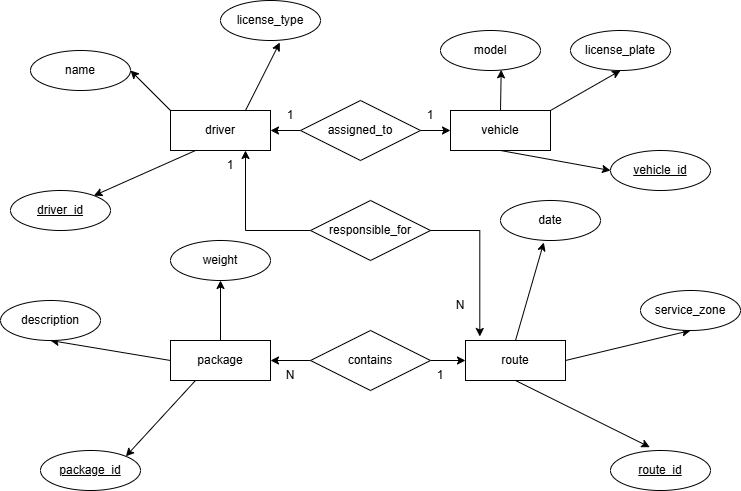

The diagram above was exported from draw.io. Its source (the exported page's mxGraphModel, read from the mxfile embedded in the PNG):
<mxGraphModel dx="1610" dy="518" grid="1" gridSize="10" guides="1" tooltips="1" connect="1" arrows="1" fold="1" page="1" pageScale="1" pageWidth="850" pageHeight="1100" math="0" shadow="0">
  <root>
    <mxCell id="0" />
    <mxCell id="1" parent="0" />
    <mxCell id="H37XjpPnX3lQkXxSs5B0-24" edge="1" parent="1" source="H37XjpPnX3lQkXxSs5B0-1" style="rounded=0;orthogonalLoop=1;jettySize=auto;html=1;exitX=1;exitY=0.5;exitDx=0;exitDy=0;entryX=0.5;entryY=1;entryDx=0;entryDy=0;" target="H37XjpPnX3lQkXxSs5B0-12">
      <mxGeometry relative="1" as="geometry" />
    </mxCell>
    <mxCell id="H37XjpPnX3lQkXxSs5B0-1" parent="1" style="whiteSpace=wrap;html=1;align=center;" value="route" vertex="1">
      <mxGeometry height="40" width="100" x="375" y="360" as="geometry" />
    </mxCell>
    <mxCell id="H37XjpPnX3lQkXxSs5B0-28" edge="1" parent="1" source="H37XjpPnX3lQkXxSs5B0-2" style="rounded=0;orthogonalLoop=1;jettySize=auto;html=1;exitX=1;exitY=0;exitDx=0;exitDy=0;entryX=0.5;entryY=1;entryDx=0;entryDy=0;" target="H37XjpPnX3lQkXxSs5B0-9">
      <mxGeometry relative="1" as="geometry" />
    </mxCell>
    <mxCell id="H37XjpPnX3lQkXxSs5B0-31" edge="1" parent="1" source="H37XjpPnX3lQkXxSs5B0-2" style="rounded=0;orthogonalLoop=1;jettySize=auto;html=1;exitX=0.5;exitY=1;exitDx=0;exitDy=0;entryX=0;entryY=0.5;entryDx=0;entryDy=0;" target="H37XjpPnX3lQkXxSs5B0-8">
      <mxGeometry relative="1" as="geometry" />
    </mxCell>
    <mxCell id="H37XjpPnX3lQkXxSs5B0-2" parent="1" style="whiteSpace=wrap;html=1;align=center;" value="vehicle" vertex="1">
      <mxGeometry height="40" width="100" x="360" y="130" as="geometry" />
    </mxCell>
    <mxCell id="H37XjpPnX3lQkXxSs5B0-21" edge="1" parent="1" source="H37XjpPnX3lQkXxSs5B0-3" style="rounded=0;orthogonalLoop=1;jettySize=auto;html=1;exitX=0;exitY=0.5;exitDx=0;exitDy=0;entryX=0.5;entryY=1;entryDx=0;entryDy=0;" target="H37XjpPnX3lQkXxSs5B0-15">
      <mxGeometry relative="1" as="geometry" />
    </mxCell>
    <mxCell id="H37XjpPnX3lQkXxSs5B0-22" edge="1" parent="1" source="H37XjpPnX3lQkXxSs5B0-3" style="edgeStyle=orthogonalEdgeStyle;rounded=0;orthogonalLoop=1;jettySize=auto;html=1;exitX=0.5;exitY=0;exitDx=0;exitDy=0;entryX=0.5;entryY=1;entryDx=0;entryDy=0;" target="H37XjpPnX3lQkXxSs5B0-16">
      <mxGeometry relative="1" as="geometry" />
    </mxCell>
    <mxCell id="H37XjpPnX3lQkXxSs5B0-42" edge="1" parent="1" source="H37XjpPnX3lQkXxSs5B0-3" style="rounded=0;orthogonalLoop=1;jettySize=auto;html=1;exitX=0.25;exitY=1;exitDx=0;exitDy=0;entryX=1;entryY=0;entryDx=0;entryDy=0;" target="H37XjpPnX3lQkXxSs5B0-14">
      <mxGeometry relative="1" as="geometry" />
    </mxCell>
    <mxCell id="H37XjpPnX3lQkXxSs5B0-3" parent="1" style="whiteSpace=wrap;html=1;align=center;" value="package" vertex="1">
      <mxGeometry height="40" width="100" x="80" y="360" as="geometry" />
    </mxCell>
    <mxCell id="H37XjpPnX3lQkXxSs5B0-18" edge="1" parent="1" source="H37XjpPnX3lQkXxSs5B0-4" style="rounded=0;orthogonalLoop=1;jettySize=auto;html=1;exitX=0;exitY=0;exitDx=0;exitDy=0;entryX=1;entryY=0.5;entryDx=0;entryDy=0;" target="H37XjpPnX3lQkXxSs5B0-6">
      <mxGeometry relative="1" as="geometry" />
    </mxCell>
    <mxCell id="H37XjpPnX3lQkXxSs5B0-19" edge="1" parent="1" source="H37XjpPnX3lQkXxSs5B0-4" style="rounded=0;orthogonalLoop=1;jettySize=auto;html=1;exitX=0.25;exitY=1;exitDx=0;exitDy=0;" target="H37XjpPnX3lQkXxSs5B0-5">
      <mxGeometry relative="1" as="geometry" />
    </mxCell>
    <mxCell id="H37XjpPnX3lQkXxSs5B0-43" edge="1" parent="1" source="H37XjpPnX3lQkXxSs5B0-35" style="edgeStyle=orthogonalEdgeStyle;rounded=0;orthogonalLoop=1;jettySize=auto;html=1;entryX=0.75;entryY=1;entryDx=0;entryDy=0;" target="H37XjpPnX3lQkXxSs5B0-4">
      <mxGeometry relative="1" as="geometry" />
    </mxCell>
    <mxCell id="H37XjpPnX3lQkXxSs5B0-4" parent="1" style="whiteSpace=wrap;html=1;align=center;" value="driver" vertex="1">
      <mxGeometry height="40" width="100" x="80" y="130" as="geometry" />
    </mxCell>
    <mxCell id="H37XjpPnX3lQkXxSs5B0-5" parent="1" style="ellipse;whiteSpace=wrap;html=1;align=center;fontStyle=4;" value="driver_id" vertex="1">
      <mxGeometry height="40" width="100" x="-80" y="210" as="geometry" />
    </mxCell>
    <mxCell id="H37XjpPnX3lQkXxSs5B0-6" parent="1" style="ellipse;whiteSpace=wrap;html=1;align=center;" value="name" vertex="1">
      <mxGeometry height="40" width="100" x="-60" y="70" as="geometry" />
    </mxCell>
    <mxCell id="H37XjpPnX3lQkXxSs5B0-7" parent="1" style="ellipse;whiteSpace=wrap;html=1;align=center;" value="license_type" vertex="1">
      <mxGeometry height="40" width="100" x="130" y="20" as="geometry" />
    </mxCell>
    <mxCell id="H37XjpPnX3lQkXxSs5B0-8" parent="1" style="ellipse;whiteSpace=wrap;html=1;align=center;fontStyle=4;" value="vehicle_id" vertex="1">
      <mxGeometry height="40" width="100" x="520" y="170" as="geometry" />
    </mxCell>
    <mxCell id="H37XjpPnX3lQkXxSs5B0-9" parent="1" style="ellipse;whiteSpace=wrap;html=1;align=center;" value="license_plate" vertex="1">
      <mxGeometry height="40" width="100" x="480" y="50" as="geometry" />
    </mxCell>
    <mxCell id="H37XjpPnX3lQkXxSs5B0-10" parent="1" style="ellipse;whiteSpace=wrap;html=1;align=center;" value="model" vertex="1">
      <mxGeometry height="40" width="100" x="350" y="50" as="geometry" />
    </mxCell>
    <mxCell id="H37XjpPnX3lQkXxSs5B0-11" parent="1" style="ellipse;whiteSpace=wrap;html=1;align=center;" value="date" vertex="1">
      <mxGeometry height="40" width="100" x="410" y="220" as="geometry" />
    </mxCell>
    <mxCell id="H37XjpPnX3lQkXxSs5B0-12" parent="1" style="ellipse;whiteSpace=wrap;html=1;align=center;" value="service_zone" vertex="1">
      <mxGeometry height="40" width="100" x="550" y="310" as="geometry" />
    </mxCell>
    <mxCell id="H37XjpPnX3lQkXxSs5B0-13" parent="1" style="ellipse;whiteSpace=wrap;html=1;align=center;fontStyle=4;" value="route_id" vertex="1">
      <mxGeometry height="40" width="100" x="520" y="470" as="geometry" />
    </mxCell>
    <mxCell id="H37XjpPnX3lQkXxSs5B0-14" parent="1" style="ellipse;whiteSpace=wrap;html=1;align=center;fontStyle=4;" value="package_id" vertex="1">
      <mxGeometry height="40" width="100" x="-50" y="470" as="geometry" />
    </mxCell>
    <mxCell id="H37XjpPnX3lQkXxSs5B0-15" parent="1" style="ellipse;whiteSpace=wrap;html=1;align=center;" value="description" vertex="1">
      <mxGeometry height="40" width="100" x="-90" y="320" as="geometry" />
    </mxCell>
    <mxCell id="H37XjpPnX3lQkXxSs5B0-16" parent="1" style="ellipse;whiteSpace=wrap;html=1;align=center;" value="weight" vertex="1">
      <mxGeometry height="40" width="100" x="80" y="260" as="geometry" />
    </mxCell>
    <mxCell id="H37XjpPnX3lQkXxSs5B0-23" edge="1" parent="1" source="H37XjpPnX3lQkXxSs5B0-1" style="rounded=0;orthogonalLoop=1;jettySize=auto;html=1;exitX=0.5;exitY=1;exitDx=0;exitDy=0;entryX=0.393;entryY=-0.083;entryDx=0;entryDy=0;entryPerimeter=0;" target="H37XjpPnX3lQkXxSs5B0-13">
      <mxGeometry relative="1" as="geometry" />
    </mxCell>
    <mxCell id="H37XjpPnX3lQkXxSs5B0-25" edge="1" parent="1" source="H37XjpPnX3lQkXxSs5B0-1" style="rounded=0;orthogonalLoop=1;jettySize=auto;html=1;exitX=0.5;exitY=0;exitDx=0;exitDy=0;entryX=0.433;entryY=1.05;entryDx=0;entryDy=0;entryPerimeter=0;" target="H37XjpPnX3lQkXxSs5B0-11">
      <mxGeometry relative="1" as="geometry" />
    </mxCell>
    <mxCell id="H37XjpPnX3lQkXxSs5B0-27" edge="1" parent="1" source="H37XjpPnX3lQkXxSs5B0-2" style="rounded=0;orthogonalLoop=1;jettySize=auto;html=1;exitX=0.5;exitY=0;exitDx=0;exitDy=0;entryX=0.607;entryY=0.983;entryDx=0;entryDy=0;entryPerimeter=0;" target="H37XjpPnX3lQkXxSs5B0-10">
      <mxGeometry relative="1" as="geometry" />
    </mxCell>
    <mxCell id="H37XjpPnX3lQkXxSs5B0-30" edge="1" parent="1" source="H37XjpPnX3lQkXxSs5B0-4" style="rounded=0;orthogonalLoop=1;jettySize=auto;html=1;exitX=0.75;exitY=0;exitDx=0;exitDy=0;entryX=0.593;entryY=1.05;entryDx=0;entryDy=0;entryPerimeter=0;" target="H37XjpPnX3lQkXxSs5B0-7">
      <mxGeometry relative="1" as="geometry" />
    </mxCell>
    <mxCell id="H37XjpPnX3lQkXxSs5B0-37" edge="1" parent="1" source="H37XjpPnX3lQkXxSs5B0-32" style="edgeStyle=orthogonalEdgeStyle;rounded=0;orthogonalLoop=1;jettySize=auto;html=1;exitX=0;exitY=0.5;exitDx=0;exitDy=0;entryX=1;entryY=0.5;entryDx=0;entryDy=0;" target="H37XjpPnX3lQkXxSs5B0-4">
      <mxGeometry relative="1" as="geometry" />
    </mxCell>
    <mxCell id="H37XjpPnX3lQkXxSs5B0-38" edge="1" parent="1" source="H37XjpPnX3lQkXxSs5B0-32" style="edgeStyle=orthogonalEdgeStyle;rounded=0;orthogonalLoop=1;jettySize=auto;html=1;exitX=1;exitY=0.5;exitDx=0;exitDy=0;entryX=0;entryY=0.5;entryDx=0;entryDy=0;" target="H37XjpPnX3lQkXxSs5B0-2">
      <mxGeometry relative="1" as="geometry" />
    </mxCell>
    <mxCell id="H37XjpPnX3lQkXxSs5B0-32" parent="1" style="shape=rhombus;perimeter=rhombusPerimeter;whiteSpace=wrap;html=1;align=center;" value="assigned_to" vertex="1">
      <mxGeometry height="60" width="120" x="210" y="120" as="geometry" />
    </mxCell>
    <mxCell id="H37XjpPnX3lQkXxSs5B0-40" edge="1" parent="1" source="H37XjpPnX3lQkXxSs5B0-34" style="edgeStyle=orthogonalEdgeStyle;rounded=0;orthogonalLoop=1;jettySize=auto;html=1;exitX=0;exitY=0.5;exitDx=0;exitDy=0;entryX=1;entryY=0.5;entryDx=0;entryDy=0;" target="H37XjpPnX3lQkXxSs5B0-3">
      <mxGeometry relative="1" as="geometry" />
    </mxCell>
    <mxCell id="H37XjpPnX3lQkXxSs5B0-41" edge="1" parent="1" source="H37XjpPnX3lQkXxSs5B0-34" style="edgeStyle=orthogonalEdgeStyle;rounded=0;orthogonalLoop=1;jettySize=auto;html=1;exitX=1;exitY=0.5;exitDx=0;exitDy=0;entryX=0;entryY=0.5;entryDx=0;entryDy=0;" target="H37XjpPnX3lQkXxSs5B0-1">
      <mxGeometry relative="1" as="geometry" />
    </mxCell>
    <mxCell id="H37XjpPnX3lQkXxSs5B0-34" parent="1" style="shape=rhombus;perimeter=rhombusPerimeter;whiteSpace=wrap;html=1;align=center;" value="contains" vertex="1">
      <mxGeometry height="60" width="120" x="220" y="350" as="geometry" />
    </mxCell>
    <mxCell id="H37XjpPnX3lQkXxSs5B0-35" parent="1" style="shape=rhombus;perimeter=rhombusPerimeter;whiteSpace=wrap;html=1;align=center;" value="responsible_for" vertex="1">
      <mxGeometry height="60" width="120" x="220" y="220" as="geometry" />
    </mxCell>
    <mxCell id="H37XjpPnX3lQkXxSs5B0-36" edge="1" parent="1" source="H37XjpPnX3lQkXxSs5B0-35" style="edgeStyle=orthogonalEdgeStyle;rounded=0;orthogonalLoop=1;jettySize=auto;html=1;exitX=1;exitY=0.5;exitDx=0;exitDy=0;entryX=0.143;entryY=-0.1;entryDx=0;entryDy=0;entryPerimeter=0;" target="H37XjpPnX3lQkXxSs5B0-1">
      <mxGeometry relative="1" as="geometry" />
    </mxCell>
    <mxCell id="H37XjpPnX3lQkXxSs5B0-44" parent="1" style="text;html=1;whiteSpace=wrap;strokeColor=none;fillColor=none;align=center;verticalAlign=middle;rounded=0;" value="1" vertex="1">
      <mxGeometry height="30" width="60" x="170" y="120" as="geometry" />
    </mxCell>
    <mxCell id="H37XjpPnX3lQkXxSs5B0-45" parent="1" style="text;html=1;whiteSpace=wrap;strokeColor=none;fillColor=none;align=center;verticalAlign=middle;rounded=0;" value="1" vertex="1">
      <mxGeometry height="30" width="60" x="310" y="120" as="geometry" />
    </mxCell>
    <mxCell id="H37XjpPnX3lQkXxSs5B0-52" parent="1" style="text;html=1;whiteSpace=wrap;strokeColor=none;fillColor=none;align=center;verticalAlign=middle;rounded=0;" value="1" vertex="1">
      <mxGeometry height="30" width="60" x="110" y="170" as="geometry" />
    </mxCell>
    <mxCell id="H37XjpPnX3lQkXxSs5B0-53" parent="1" style="text;html=1;whiteSpace=wrap;strokeColor=none;fillColor=none;align=center;verticalAlign=middle;rounded=0;" value="N" vertex="1">
      <mxGeometry height="30" width="60" x="340" y="310" as="geometry" />
    </mxCell>
    <mxCell id="H37XjpPnX3lQkXxSs5B0-56" parent="1" style="text;html=1;whiteSpace=wrap;strokeColor=none;fillColor=none;align=center;verticalAlign=middle;rounded=0;" value="N" vertex="1">
      <mxGeometry height="30" width="60" x="170" y="380" as="geometry" />
    </mxCell>
    <mxCell id="H37XjpPnX3lQkXxSs5B0-57" parent="1" style="text;html=1;whiteSpace=wrap;strokeColor=none;fillColor=none;align=center;verticalAlign=middle;rounded=0;" value="1" vertex="1">
      <mxGeometry height="30" width="60" x="320" y="380" as="geometry" />
    </mxCell>
  </root>
</mxGraphModel>